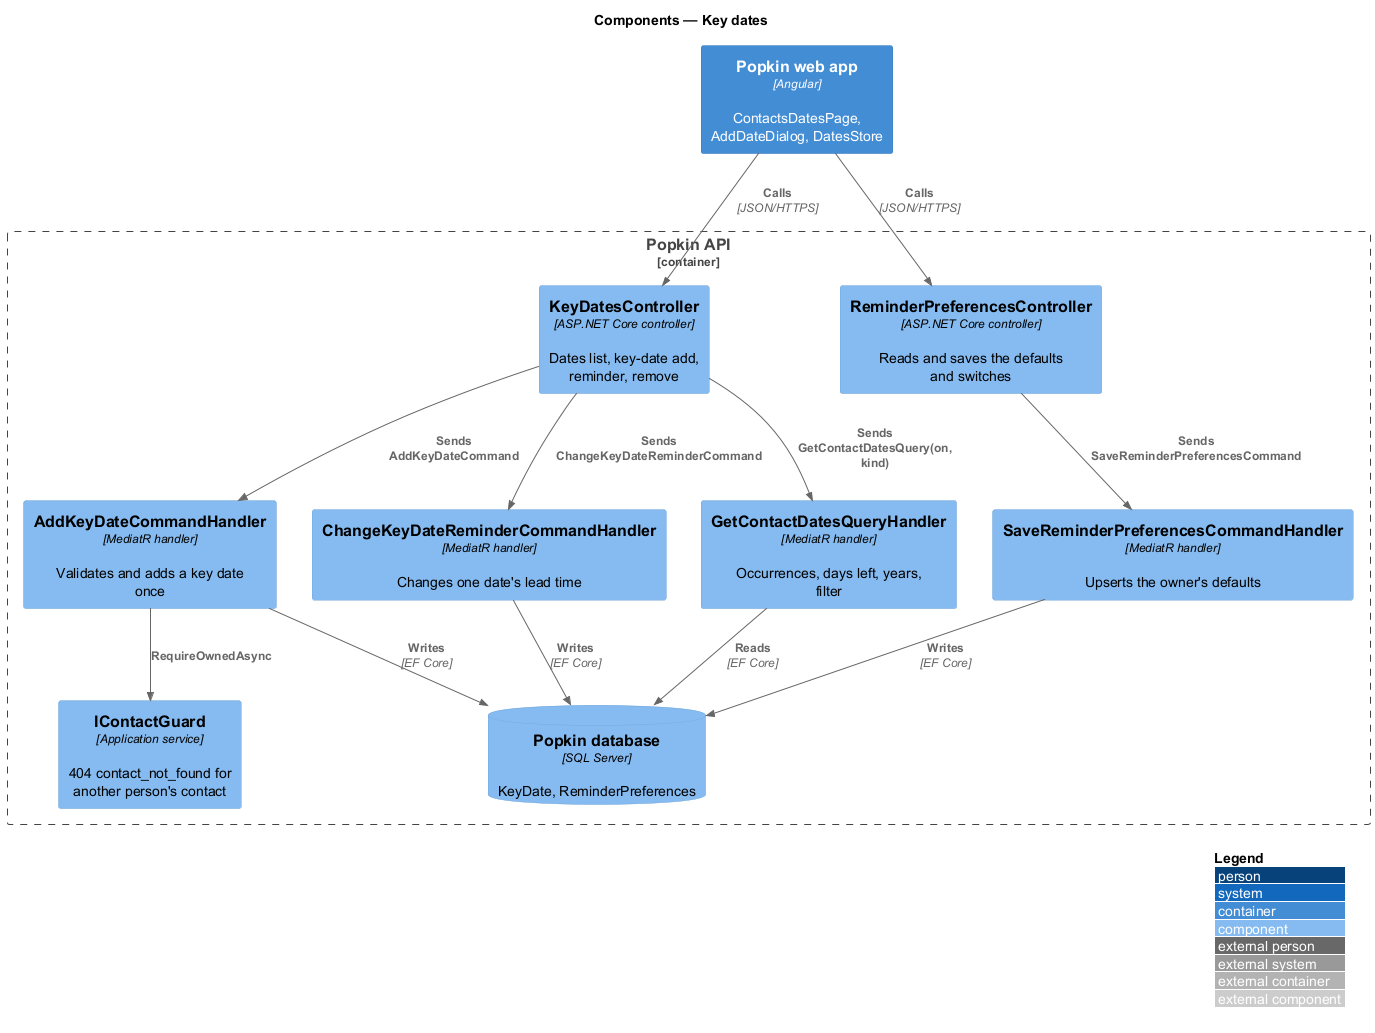

The diagram above was rendered by PlantUML. Its source (embedded in the PNG):
@startuml
!include <C4/C4_Component>
LAYOUT_WITH_LEGEND()
title Components — Key dates

Container(web, "Popkin web app", "Angular", "ContactsDatesPage, AddDateDialog, DatesStore")
Container_Boundary(api, "Popkin API") {
  Component(ctrl, "KeyDatesController", "ASP.NET Core controller", "Dates list, key-date add, reminder, remove")
  Component(prefCtrl, "ReminderPreferencesController", "ASP.NET Core controller", "Reads and saves the defaults and switches")
  Component(query, "GetContactDatesQueryHandler", "MediatR handler", "Occurrences, days left, years, filter")
  Component(add, "AddKeyDateCommandHandler", "MediatR handler", "Validates and adds a key date once")
  Component(change, "ChangeKeyDateReminderCommandHandler", "MediatR handler", "Changes one date's lead time")
  Component(prefs, "SaveReminderPreferencesCommandHandler", "MediatR handler", "Upserts the owner's defaults")
  Component(guard, "IContactGuard", "Application service", "404 contact_not_found for another person's contact")
  ComponentDb(db, "Popkin database", "SQL Server", "KeyDate, ReminderPreferences")
}
Rel(web, ctrl, "Calls", "JSON/HTTPS")
Rel(web, prefCtrl, "Calls", "JSON/HTTPS")
Rel(ctrl, query, "Sends GetContactDatesQuery(on, kind)")
Rel(ctrl, add, "Sends AddKeyDateCommand")
Rel(ctrl, change, "Sends ChangeKeyDateReminderCommand")
Rel(prefCtrl, prefs, "Sends SaveReminderPreferencesCommand")
Rel(add, guard, "RequireOwnedAsync")
Rel(query, db, "Reads", "EF Core")
Rel(add, db, "Writes", "EF Core")
Rel(change, db, "Writes", "EF Core")
Rel(prefs, db, "Writes", "EF Core")
@enduml